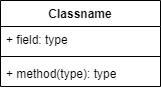

The diagram above was exported from draw.io. Its source (the exported page's mxGraphModel, read from the mxfile embedded in the PNG):
<mxGraphModel dx="1038" dy="547" grid="1" gridSize="10" guides="1" tooltips="1" connect="1" arrows="1" fold="1" page="1" pageScale="1" pageWidth="850" pageHeight="1100" math="0" shadow="0">
  <root>
    <mxCell id="0" />
    <mxCell id="1" parent="0" />
    <mxCell id="KP3ZeXzgaNUL0_OSzj8E-1" value="Classname" style="swimlane;fontStyle=1;align=center;verticalAlign=top;childLayout=stackLayout;horizontal=1;startSize=26;horizontalStack=0;resizeParent=1;resizeParentMax=0;resizeLast=0;collapsible=1;marginBottom=0;" vertex="1" parent="1">
      <mxGeometry x="180" y="110" width="160" height="86" as="geometry" />
    </mxCell>
    <mxCell id="KP3ZeXzgaNUL0_OSzj8E-2" value="+ field: type" style="text;strokeColor=none;fillColor=none;align=left;verticalAlign=top;spacingLeft=4;spacingRight=4;overflow=hidden;rotatable=0;points=[[0,0.5],[1,0.5]];portConstraint=eastwest;" vertex="1" parent="KP3ZeXzgaNUL0_OSzj8E-1">
      <mxGeometry y="26" width="160" height="26" as="geometry" />
    </mxCell>
    <mxCell id="KP3ZeXzgaNUL0_OSzj8E-3" value="" style="line;strokeWidth=1;fillColor=none;align=left;verticalAlign=middle;spacingTop=-1;spacingLeft=3;spacingRight=3;rotatable=0;labelPosition=right;points=[];portConstraint=eastwest;" vertex="1" parent="KP3ZeXzgaNUL0_OSzj8E-1">
      <mxGeometry y="52" width="160" height="8" as="geometry" />
    </mxCell>
    <mxCell id="KP3ZeXzgaNUL0_OSzj8E-4" value="+ method(type): type" style="text;strokeColor=none;fillColor=none;align=left;verticalAlign=top;spacingLeft=4;spacingRight=4;overflow=hidden;rotatable=0;points=[[0,0.5],[1,0.5]];portConstraint=eastwest;" vertex="1" parent="KP3ZeXzgaNUL0_OSzj8E-1">
      <mxGeometry y="60" width="160" height="26" as="geometry" />
    </mxCell>
  </root>
</mxGraphModel>